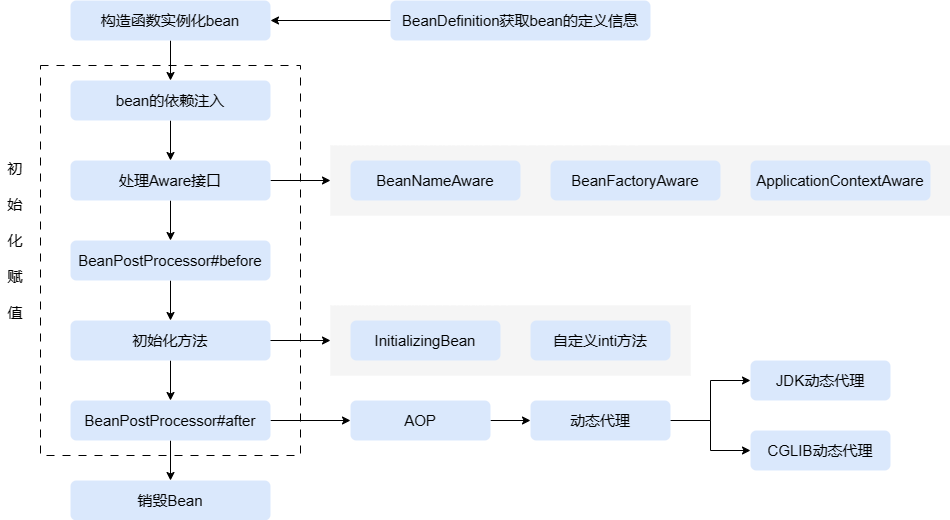

The diagram above was exported from draw.io. Its source (the exported page's mxGraphModel, read from the mxfile embedded in the PNG):
<mxGraphModel dx="1434" dy="796" grid="1" gridSize="10" guides="1" tooltips="1" connect="1" arrows="1" fold="1" page="1" pageScale="1" pageWidth="827" pageHeight="1169" math="0" shadow="0">
  <root>
    <mxCell id="0" />
    <mxCell id="1" parent="0" />
    <mxCell id="TCobB-4KORiBxJ74ZWBh-32" value="" style="rounded=0;whiteSpace=wrap;html=1;dashed=1;dashPattern=8 8;fillColor=none;" parent="1" vertex="1">
      <mxGeometry x="130" y="105" width="260" height="390" as="geometry" />
    </mxCell>
    <mxCell id="TCobB-4KORiBxJ74ZWBh-13" style="edgeStyle=orthogonalEdgeStyle;rounded=0;orthogonalLoop=1;jettySize=auto;html=1;entryX=1;entryY=0.5;entryDx=0;entryDy=0;" parent="1" source="TCobB-4KORiBxJ74ZWBh-2" target="TCobB-4KORiBxJ74ZWBh-6" edge="1">
      <mxGeometry relative="1" as="geometry" />
    </mxCell>
    <mxCell id="TCobB-4KORiBxJ74ZWBh-2" value="&lt;font style=&quot;font-size: 15px;&quot;&gt;BeanDefinition获取bean的定义信息&lt;/font&gt;" style="rounded=1;whiteSpace=wrap;html=1;fillColor=#dae8fc;strokeColor=none;dashed=1;dashPattern=1 4;" parent="1" vertex="1">
      <mxGeometry x="480" y="40" width="260" height="40" as="geometry" />
    </mxCell>
    <mxCell id="TCobB-4KORiBxJ74ZWBh-14" value="" style="edgeStyle=orthogonalEdgeStyle;rounded=0;orthogonalLoop=1;jettySize=auto;html=1;" parent="1" source="TCobB-4KORiBxJ74ZWBh-6" target="TCobB-4KORiBxJ74ZWBh-7" edge="1">
      <mxGeometry relative="1" as="geometry" />
    </mxCell>
    <mxCell id="TCobB-4KORiBxJ74ZWBh-6" value="&lt;font style=&quot;font-size: 15px;&quot;&gt;构造函数实例化bean&lt;/font&gt;" style="rounded=1;whiteSpace=wrap;html=1;fillColor=#dae8fc;strokeColor=none;dashed=1;dashPattern=1 4;" parent="1" vertex="1">
      <mxGeometry x="160" y="40" width="200" height="40" as="geometry" />
    </mxCell>
    <mxCell id="TCobB-4KORiBxJ74ZWBh-15" value="" style="edgeStyle=orthogonalEdgeStyle;rounded=0;orthogonalLoop=1;jettySize=auto;html=1;" parent="1" source="TCobB-4KORiBxJ74ZWBh-7" target="TCobB-4KORiBxJ74ZWBh-9" edge="1">
      <mxGeometry relative="1" as="geometry" />
    </mxCell>
    <mxCell id="TCobB-4KORiBxJ74ZWBh-7" value="&lt;font style=&quot;font-size: 15px;&quot;&gt;bean的依赖注入&lt;/font&gt;" style="rounded=1;whiteSpace=wrap;html=1;fillColor=#dae8fc;strokeColor=none;dashed=1;dashPattern=1 4;" parent="1" vertex="1">
      <mxGeometry x="160" y="120" width="200" height="40" as="geometry" />
    </mxCell>
    <mxCell id="TCobB-4KORiBxJ74ZWBh-36" style="edgeStyle=orthogonalEdgeStyle;rounded=0;orthogonalLoop=1;jettySize=auto;html=1;entryX=0;entryY=0.5;entryDx=0;entryDy=0;" parent="1" source="TCobB-4KORiBxJ74ZWBh-8" target="TCobB-4KORiBxJ74ZWBh-35" edge="1">
      <mxGeometry relative="1" as="geometry" />
    </mxCell>
    <mxCell id="TCobB-4KORiBxJ74ZWBh-45" style="edgeStyle=orthogonalEdgeStyle;rounded=0;orthogonalLoop=1;jettySize=auto;html=1;entryX=0.5;entryY=0;entryDx=0;entryDy=0;" parent="1" source="TCobB-4KORiBxJ74ZWBh-8" target="TCobB-4KORiBxJ74ZWBh-44" edge="1">
      <mxGeometry relative="1" as="geometry" />
    </mxCell>
    <mxCell id="TCobB-4KORiBxJ74ZWBh-8" value="&lt;font style=&quot;font-size: 15px;&quot;&gt;BeanPostProcessor#after&lt;/font&gt;" style="rounded=1;whiteSpace=wrap;html=1;fillColor=#dae8fc;strokeColor=none;dashed=1;dashPattern=1 4;" parent="1" vertex="1">
      <mxGeometry x="160" y="440" width="200" height="40" as="geometry" />
    </mxCell>
    <mxCell id="TCobB-4KORiBxJ74ZWBh-16" value="" style="edgeStyle=orthogonalEdgeStyle;rounded=0;orthogonalLoop=1;jettySize=auto;html=1;" parent="1" source="TCobB-4KORiBxJ74ZWBh-9" target="TCobB-4KORiBxJ74ZWBh-10" edge="1">
      <mxGeometry relative="1" as="geometry" />
    </mxCell>
    <mxCell id="TCobB-4KORiBxJ74ZWBh-24" style="edgeStyle=orthogonalEdgeStyle;rounded=0;orthogonalLoop=1;jettySize=auto;html=1;entryX=0;entryY=0.5;entryDx=0;entryDy=0;" parent="1" source="TCobB-4KORiBxJ74ZWBh-9" target="TCobB-4KORiBxJ74ZWBh-22" edge="1">
      <mxGeometry relative="1" as="geometry" />
    </mxCell>
    <mxCell id="TCobB-4KORiBxJ74ZWBh-9" value="&lt;font style=&quot;font-size: 15px;&quot;&gt;处理Aware接口&lt;/font&gt;" style="rounded=1;whiteSpace=wrap;html=1;fillColor=#dae8fc;strokeColor=none;dashed=1;dashPattern=1 4;" parent="1" vertex="1">
      <mxGeometry x="160" y="200" width="200" height="40" as="geometry" />
    </mxCell>
    <mxCell id="TCobB-4KORiBxJ74ZWBh-18" value="" style="edgeStyle=orthogonalEdgeStyle;rounded=0;orthogonalLoop=1;jettySize=auto;html=1;" parent="1" source="TCobB-4KORiBxJ74ZWBh-10" target="TCobB-4KORiBxJ74ZWBh-11" edge="1">
      <mxGeometry relative="1" as="geometry" />
    </mxCell>
    <mxCell id="TCobB-4KORiBxJ74ZWBh-10" value="&lt;font style=&quot;font-size: 15px;&quot;&gt;BeanPostProcessor#before&lt;/font&gt;" style="rounded=1;whiteSpace=wrap;html=1;fillColor=#dae8fc;strokeColor=none;dashed=1;dashPattern=1 4;" parent="1" vertex="1">
      <mxGeometry x="160" y="280" width="200" height="40" as="geometry" />
    </mxCell>
    <mxCell id="TCobB-4KORiBxJ74ZWBh-19" value="" style="edgeStyle=orthogonalEdgeStyle;rounded=0;orthogonalLoop=1;jettySize=auto;html=1;" parent="1" source="TCobB-4KORiBxJ74ZWBh-11" target="TCobB-4KORiBxJ74ZWBh-8" edge="1">
      <mxGeometry relative="1" as="geometry" />
    </mxCell>
    <mxCell id="TCobB-4KORiBxJ74ZWBh-29" style="edgeStyle=orthogonalEdgeStyle;rounded=0;orthogonalLoop=1;jettySize=auto;html=1;entryX=0;entryY=0.5;entryDx=0;entryDy=0;" parent="1" source="TCobB-4KORiBxJ74ZWBh-11" target="TCobB-4KORiBxJ74ZWBh-28" edge="1">
      <mxGeometry relative="1" as="geometry" />
    </mxCell>
    <mxCell id="TCobB-4KORiBxJ74ZWBh-11" value="&lt;font style=&quot;font-size: 15px;&quot;&gt;初始化方法&lt;/font&gt;" style="rounded=1;whiteSpace=wrap;html=1;fillColor=#dae8fc;strokeColor=none;dashed=1;dashPattern=1 4;" parent="1" vertex="1">
      <mxGeometry x="160" y="360" width="200" height="40" as="geometry" />
    </mxCell>
    <mxCell id="TCobB-4KORiBxJ74ZWBh-22" value="" style="rounded=0;whiteSpace=wrap;html=1;fillColor=#f5f5f5;fontColor=#333333;strokeColor=none;" parent="1" vertex="1">
      <mxGeometry x="420" y="185" width="620" height="70" as="geometry" />
    </mxCell>
    <mxCell id="TCobB-4KORiBxJ74ZWBh-21" value="&lt;font style=&quot;font-size: 15px;&quot;&gt;BeanNameAware&lt;/font&gt;" style="rounded=1;whiteSpace=wrap;html=1;fillColor=#dae8fc;strokeColor=none;dashed=1;dashPattern=1 4;" parent="1" vertex="1">
      <mxGeometry x="440" y="200" width="170" height="40" as="geometry" />
    </mxCell>
    <mxCell id="TCobB-4KORiBxJ74ZWBh-25" value="&lt;font style=&quot;font-size: 15px;&quot;&gt;BeanFactoryAware&lt;/font&gt;" style="rounded=1;whiteSpace=wrap;html=1;fillColor=#dae8fc;strokeColor=none;dashed=1;dashPattern=1 4;" parent="1" vertex="1">
      <mxGeometry x="640" y="200" width="170" height="40" as="geometry" />
    </mxCell>
    <mxCell id="TCobB-4KORiBxJ74ZWBh-26" value="&lt;font style=&quot;font-size: 15px;&quot;&gt;ApplicationContextAware&lt;/font&gt;" style="rounded=1;whiteSpace=wrap;html=1;fillColor=#dae8fc;strokeColor=none;dashed=1;dashPattern=1 4;" parent="1" vertex="1">
      <mxGeometry x="840" y="200" width="180" height="40" as="geometry" />
    </mxCell>
    <mxCell id="TCobB-4KORiBxJ74ZWBh-28" value="" style="rounded=0;whiteSpace=wrap;html=1;fillColor=#f5f5f5;fontColor=#333333;strokeColor=none;" parent="1" vertex="1">
      <mxGeometry x="420" y="345" width="360" height="70" as="geometry" />
    </mxCell>
    <mxCell id="TCobB-4KORiBxJ74ZWBh-30" value="&lt;font style=&quot;font-size: 15px;&quot;&gt;InitializingBean&lt;/font&gt;" style="rounded=1;whiteSpace=wrap;html=1;fillColor=#dae8fc;strokeColor=none;dashed=1;dashPattern=1 4;" parent="1" vertex="1">
      <mxGeometry x="440" y="360" width="150" height="40" as="geometry" />
    </mxCell>
    <mxCell id="TCobB-4KORiBxJ74ZWBh-31" value="&lt;span style=&quot;font-size: 15px;&quot;&gt;自定义inti方法&lt;/span&gt;" style="rounded=1;whiteSpace=wrap;html=1;fillColor=#dae8fc;strokeColor=none;dashed=1;dashPattern=1 4;" parent="1" vertex="1">
      <mxGeometry x="620" y="360" width="140" height="40" as="geometry" />
    </mxCell>
    <mxCell id="TCobB-4KORiBxJ74ZWBh-33" value="&lt;font style=&quot;font-size: 15px;&quot;&gt;初&lt;br&gt;&lt;br&gt;始&lt;br&gt;&lt;br&gt;化&lt;br&gt;&lt;br&gt;赋&lt;br&gt;&lt;br&gt;值&lt;/font&gt;" style="text;html=1;strokeColor=none;fillColor=none;align=center;verticalAlign=middle;whiteSpace=wrap;rounded=0;" parent="1" vertex="1">
      <mxGeometry x="90" y="160" width="30" height="240" as="geometry" />
    </mxCell>
    <mxCell id="TCobB-4KORiBxJ74ZWBh-38" style="edgeStyle=orthogonalEdgeStyle;rounded=0;orthogonalLoop=1;jettySize=auto;html=1;entryX=0;entryY=0.5;entryDx=0;entryDy=0;" parent="1" source="TCobB-4KORiBxJ74ZWBh-35" target="TCobB-4KORiBxJ74ZWBh-37" edge="1">
      <mxGeometry relative="1" as="geometry" />
    </mxCell>
    <mxCell id="TCobB-4KORiBxJ74ZWBh-35" value="&lt;span style=&quot;font-size: 15px;&quot;&gt;AOP&lt;/span&gt;" style="rounded=1;whiteSpace=wrap;html=1;fillColor=#dae8fc;strokeColor=none;dashed=1;dashPattern=1 4;" parent="1" vertex="1">
      <mxGeometry x="440" y="440" width="140" height="40" as="geometry" />
    </mxCell>
    <mxCell id="TCobB-4KORiBxJ74ZWBh-41" style="edgeStyle=orthogonalEdgeStyle;rounded=0;orthogonalLoop=1;jettySize=auto;html=1;entryX=0;entryY=0.5;entryDx=0;entryDy=0;" parent="1" source="TCobB-4KORiBxJ74ZWBh-37" target="TCobB-4KORiBxJ74ZWBh-40" edge="1">
      <mxGeometry relative="1" as="geometry" />
    </mxCell>
    <mxCell id="TCobB-4KORiBxJ74ZWBh-42" style="edgeStyle=orthogonalEdgeStyle;rounded=0;orthogonalLoop=1;jettySize=auto;html=1;entryX=0;entryY=0.5;entryDx=0;entryDy=0;" parent="1" source="TCobB-4KORiBxJ74ZWBh-37" target="TCobB-4KORiBxJ74ZWBh-39" edge="1">
      <mxGeometry relative="1" as="geometry" />
    </mxCell>
    <mxCell id="TCobB-4KORiBxJ74ZWBh-37" value="&lt;span style=&quot;font-size: 15px;&quot;&gt;动态代理&lt;/span&gt;" style="rounded=1;whiteSpace=wrap;html=1;fillColor=#dae8fc;strokeColor=none;dashed=1;dashPattern=1 4;" parent="1" vertex="1">
      <mxGeometry x="620" y="440" width="140" height="40" as="geometry" />
    </mxCell>
    <mxCell id="TCobB-4KORiBxJ74ZWBh-39" value="&lt;span style=&quot;font-size: 15px;&quot;&gt;CGLIB动态代理&lt;/span&gt;" style="rounded=1;whiteSpace=wrap;html=1;fillColor=#dae8fc;strokeColor=none;dashed=1;dashPattern=1 4;" parent="1" vertex="1">
      <mxGeometry x="840" y="470" width="140" height="40" as="geometry" />
    </mxCell>
    <mxCell id="TCobB-4KORiBxJ74ZWBh-40" value="&lt;span style=&quot;font-size: 15px;&quot;&gt;JDK动态代理&lt;/span&gt;" style="rounded=1;whiteSpace=wrap;html=1;fillColor=#dae8fc;strokeColor=none;dashed=1;dashPattern=1 4;" parent="1" vertex="1">
      <mxGeometry x="840" y="400" width="140" height="40" as="geometry" />
    </mxCell>
    <mxCell id="TCobB-4KORiBxJ74ZWBh-44" value="&lt;font style=&quot;font-size: 15px;&quot;&gt;销毁Bean&lt;/font&gt;" style="rounded=1;whiteSpace=wrap;html=1;fillColor=#dae8fc;strokeColor=none;dashed=1;dashPattern=1 4;" parent="1" vertex="1">
      <mxGeometry x="160" y="520" width="200" height="40" as="geometry" />
    </mxCell>
  </root>
</mxGraphModel>